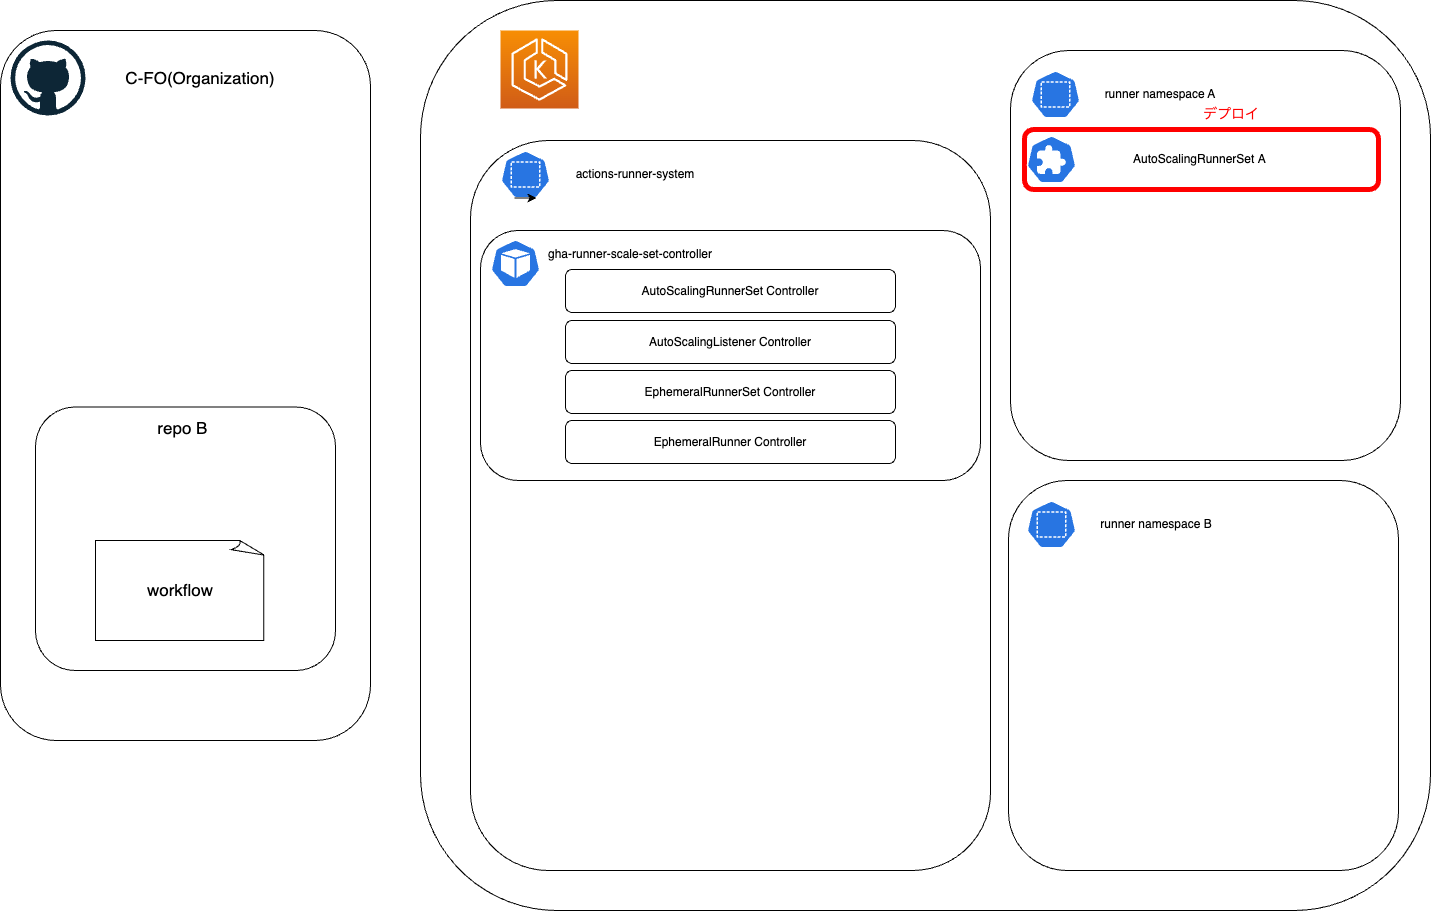

The diagram above was exported from draw.io. Its source (the exported page's mxGraphModel, read from the mxfile embedded in the PNG):
<mxGraphModel dx="1016" dy="906" grid="1" gridSize="10" guides="1" tooltips="1" connect="1" arrows="1" fold="1" page="1" pageScale="1" pageWidth="827" pageHeight="1169" math="0" shadow="0">
  <root>
    <mxCell id="0" />
    <mxCell id="1" parent="0" />
    <mxCell id="5" value="" style="rounded=1;whiteSpace=wrap;html=1;" parent="1" vertex="1">
      <mxGeometry x="460" y="250" width="1010" height="910" as="geometry" />
    </mxCell>
    <mxCell id="3" value="" style="rounded=1;whiteSpace=wrap;html=1;" parent="1" vertex="1">
      <mxGeometry x="40" y="280" width="370" height="710" as="geometry" />
    </mxCell>
    <mxCell id="2" value="" style="dashed=0;outlineConnect=0;html=1;align=center;labelPosition=center;verticalLabelPosition=bottom;verticalAlign=top;shape=mxgraph.weblogos.github" parent="1" vertex="1">
      <mxGeometry x="50" y="290" width="75" height="75" as="geometry" />
    </mxCell>
    <mxCell id="4" value="" style="sketch=0;points=[[0,0,0],[0.25,0,0],[0.5,0,0],[0.75,0,0],[1,0,0],[0,1,0],[0.25,1,0],[0.5,1,0],[0.75,1,0],[1,1,0],[0,0.25,0],[0,0.5,0],[0,0.75,0],[1,0.25,0],[1,0.5,0],[1,0.75,0]];outlineConnect=0;fontColor=#232F3E;gradientColor=#F78E04;gradientDirection=north;fillColor=#D05C17;strokeColor=#ffffff;dashed=0;verticalLabelPosition=bottom;verticalAlign=top;align=center;html=1;fontSize=12;fontStyle=0;aspect=fixed;shape=mxgraph.aws4.resourceIcon;resIcon=mxgraph.aws4.eks;" parent="1" vertex="1">
      <mxGeometry x="540" y="280" width="78" height="78" as="geometry" />
    </mxCell>
    <mxCell id="8" value="" style="rounded=1;whiteSpace=wrap;html=1;" parent="1" vertex="1">
      <mxGeometry x="510" y="390" width="520" height="730" as="geometry" />
    </mxCell>
    <mxCell id="11" value="" style="rounded=1;whiteSpace=wrap;html=1;" parent="1" vertex="1">
      <mxGeometry x="520" y="480" width="500" height="250" as="geometry" />
    </mxCell>
    <mxCell id="7" value="" style="sketch=0;html=1;dashed=0;whitespace=wrap;fillColor=#2875E2;strokeColor=#ffffff;points=[[0.005,0.63,0],[0.1,0.2,0],[0.9,0.2,0],[0.5,0,0],[0.995,0.63,0],[0.72,0.99,0],[0.5,1,0],[0.28,0.99,0]];verticalLabelPosition=bottom;align=center;verticalAlign=top;shape=mxgraph.kubernetes.icon;prIcon=pod" parent="1" vertex="1">
      <mxGeometry x="530" y="489" width="50" height="48" as="geometry" />
    </mxCell>
    <mxCell id="9" value="" style="sketch=0;html=1;dashed=0;whitespace=wrap;fillColor=#2875E2;strokeColor=#ffffff;points=[[0.005,0.63,0],[0.1,0.2,0],[0.9,0.2,0],[0.5,0,0],[0.995,0.63,0],[0.72,0.99,0],[0.5,1,0],[0.28,0.99,0]];verticalLabelPosition=bottom;align=center;verticalAlign=top;shape=mxgraph.kubernetes.icon;prIcon=ns" parent="1" vertex="1">
      <mxGeometry x="540" y="400" width="50" height="48" as="geometry" />
    </mxCell>
    <mxCell id="10" value="actions-runner-system" style="text;strokeColor=none;align=center;fillColor=none;html=1;verticalAlign=middle;whiteSpace=wrap;rounded=0;" parent="1" vertex="1">
      <mxGeometry x="605" y="409" width="140" height="30" as="geometry" />
    </mxCell>
    <mxCell id="13" value="gha-runner-scale-set-controller" style="text;strokeColor=none;align=center;fillColor=none;html=1;verticalAlign=middle;whiteSpace=wrap;rounded=0;" parent="1" vertex="1">
      <mxGeometry x="580" y="489" width="180" height="30" as="geometry" />
    </mxCell>
    <mxCell id="15" value="AutoScalingRunnerSet Controller" style="rounded=1;whiteSpace=wrap;html=1;" parent="1" vertex="1">
      <mxGeometry x="605" y="519" width="330" height="43" as="geometry" />
    </mxCell>
    <mxCell id="16" value="AutoScalingListener Controller" style="rounded=1;whiteSpace=wrap;html=1;" parent="1" vertex="1">
      <mxGeometry x="605" y="570" width="330" height="43" as="geometry" />
    </mxCell>
    <mxCell id="17" value="EphemeralRunnerSet Controller" style="rounded=1;whiteSpace=wrap;html=1;" parent="1" vertex="1">
      <mxGeometry x="605" y="620" width="330" height="43" as="geometry" />
    </mxCell>
    <mxCell id="18" value="EphemeralRunner Controller" style="rounded=1;whiteSpace=wrap;html=1;" parent="1" vertex="1">
      <mxGeometry x="605" y="670" width="330" height="43" as="geometry" />
    </mxCell>
    <mxCell id="24" value="&lt;font style=&quot;font-size: 17px;&quot;&gt;C-FO(Organization)&lt;br&gt;&lt;/font&gt;" style="text;strokeColor=none;align=center;fillColor=none;html=1;verticalAlign=middle;whiteSpace=wrap;rounded=0;" parent="1" vertex="1">
      <mxGeometry x="140" y="312.5" width="200" height="30" as="geometry" />
    </mxCell>
    <mxCell id="26" value="" style="rounded=1;whiteSpace=wrap;html=1;" parent="1" vertex="1">
      <mxGeometry x="1050" y="300" width="390" height="410" as="geometry" />
    </mxCell>
    <mxCell id="27" value="" style="sketch=0;html=1;dashed=0;whitespace=wrap;fillColor=#2875E2;strokeColor=#ffffff;points=[[0.005,0.63,0],[0.1,0.2,0],[0.9,0.2,0],[0.5,0,0],[0.995,0.63,0],[0.72,0.99,0],[0.5,1,0],[0.28,0.99,0]];verticalLabelPosition=bottom;align=center;verticalAlign=top;shape=mxgraph.kubernetes.icon;prIcon=ns" parent="1" vertex="1">
      <mxGeometry x="1070" y="320" width="50" height="48" as="geometry" />
    </mxCell>
    <mxCell id="28" style="edgeStyle=none;html=1;exitX=0.28;exitY=0.99;exitDx=0;exitDy=0;exitPerimeter=0;entryX=0.72;entryY=0.99;entryDx=0;entryDy=0;entryPerimeter=0;fontSize=17;" parent="1" source="9" target="9" edge="1">
      <mxGeometry relative="1" as="geometry" />
    </mxCell>
    <mxCell id="29" value="runner namespace A" style="text;strokeColor=none;align=center;fillColor=none;html=1;verticalAlign=middle;whiteSpace=wrap;rounded=0;" parent="1" vertex="1">
      <mxGeometry x="1130" y="329" width="140" height="30" as="geometry" />
    </mxCell>
    <mxCell id="30" value="" style="rounded=1;whiteSpace=wrap;html=1;" parent="1" vertex="1">
      <mxGeometry x="1048" y="730" width="390" height="390" as="geometry" />
    </mxCell>
    <mxCell id="31" value="" style="sketch=0;html=1;dashed=0;whitespace=wrap;fillColor=#2875E2;strokeColor=#ffffff;points=[[0.005,0.63,0],[0.1,0.2,0],[0.9,0.2,0],[0.5,0,0],[0.995,0.63,0],[0.72,0.99,0],[0.5,1,0],[0.28,0.99,0]];verticalLabelPosition=bottom;align=center;verticalAlign=top;shape=mxgraph.kubernetes.icon;prIcon=ns" parent="1" vertex="1">
      <mxGeometry x="1066" y="750" width="50" height="48" as="geometry" />
    </mxCell>
    <mxCell id="32" value="runner namespace B" style="text;strokeColor=none;align=center;fillColor=none;html=1;verticalAlign=middle;whiteSpace=wrap;rounded=0;" parent="1" vertex="1">
      <mxGeometry x="1126" y="759" width="140" height="30" as="geometry" />
    </mxCell>
    <mxCell id="33" value="" style="rounded=1;whiteSpace=wrap;html=1;fontSize=17;" parent="1" vertex="1">
      <mxGeometry x="75" y="656.5" width="300" height="263.5" as="geometry" />
    </mxCell>
    <mxCell id="34" value="&amp;nbsp;repo B" style="text;strokeColor=none;align=center;fillColor=none;html=1;verticalAlign=middle;whiteSpace=wrap;rounded=0;fontSize=17;" parent="1" vertex="1">
      <mxGeometry x="190" y="663" width="60" height="30" as="geometry" />
    </mxCell>
    <mxCell id="43" value="workflow" style="whiteSpace=wrap;html=1;shape=mxgraph.basic.document;fontSize=17;" parent="1" vertex="1">
      <mxGeometry x="135" y="790" width="170" height="100" as="geometry" />
    </mxCell>
    <mxCell id="46" value="AutoScalingRunnerSet&amp;nbsp;A&amp;nbsp;" style="rounded=1;whiteSpace=wrap;html=1;strokeColor=#FF0000;strokeWidth=5;" parent="1" vertex="1">
      <mxGeometry x="1064" y="379" width="354" height="60" as="geometry" />
    </mxCell>
    <mxCell id="56" value="" style="sketch=0;html=1;dashed=0;whitespace=wrap;fillColor=#2875E2;strokeColor=#ffffff;points=[[0.005,0.63,0],[0.1,0.2,0],[0.9,0.2,0],[0.5,0,0],[0.995,0.63,0],[0.72,0.99,0],[0.5,1,0],[0.28,0.99,0]];verticalLabelPosition=bottom;align=center;verticalAlign=top;shape=mxgraph.kubernetes.icon;prIcon=crd;fontSize=17;" parent="1" vertex="1">
      <mxGeometry x="1066" y="385" width="50" height="48" as="geometry" />
    </mxCell>
    <mxCell id="69" value="&lt;font style=&quot;font-size: 14px;&quot; color=&quot;#ff0000&quot;&gt;デプロイ&lt;/font&gt;" style="text;strokeColor=none;align=center;fillColor=none;html=1;verticalAlign=middle;whiteSpace=wrap;rounded=0;strokeWidth=5;" vertex="1" parent="1">
      <mxGeometry x="1241" y="349" width="60" height="30" as="geometry" />
    </mxCell>
  </root>
</mxGraphModel>